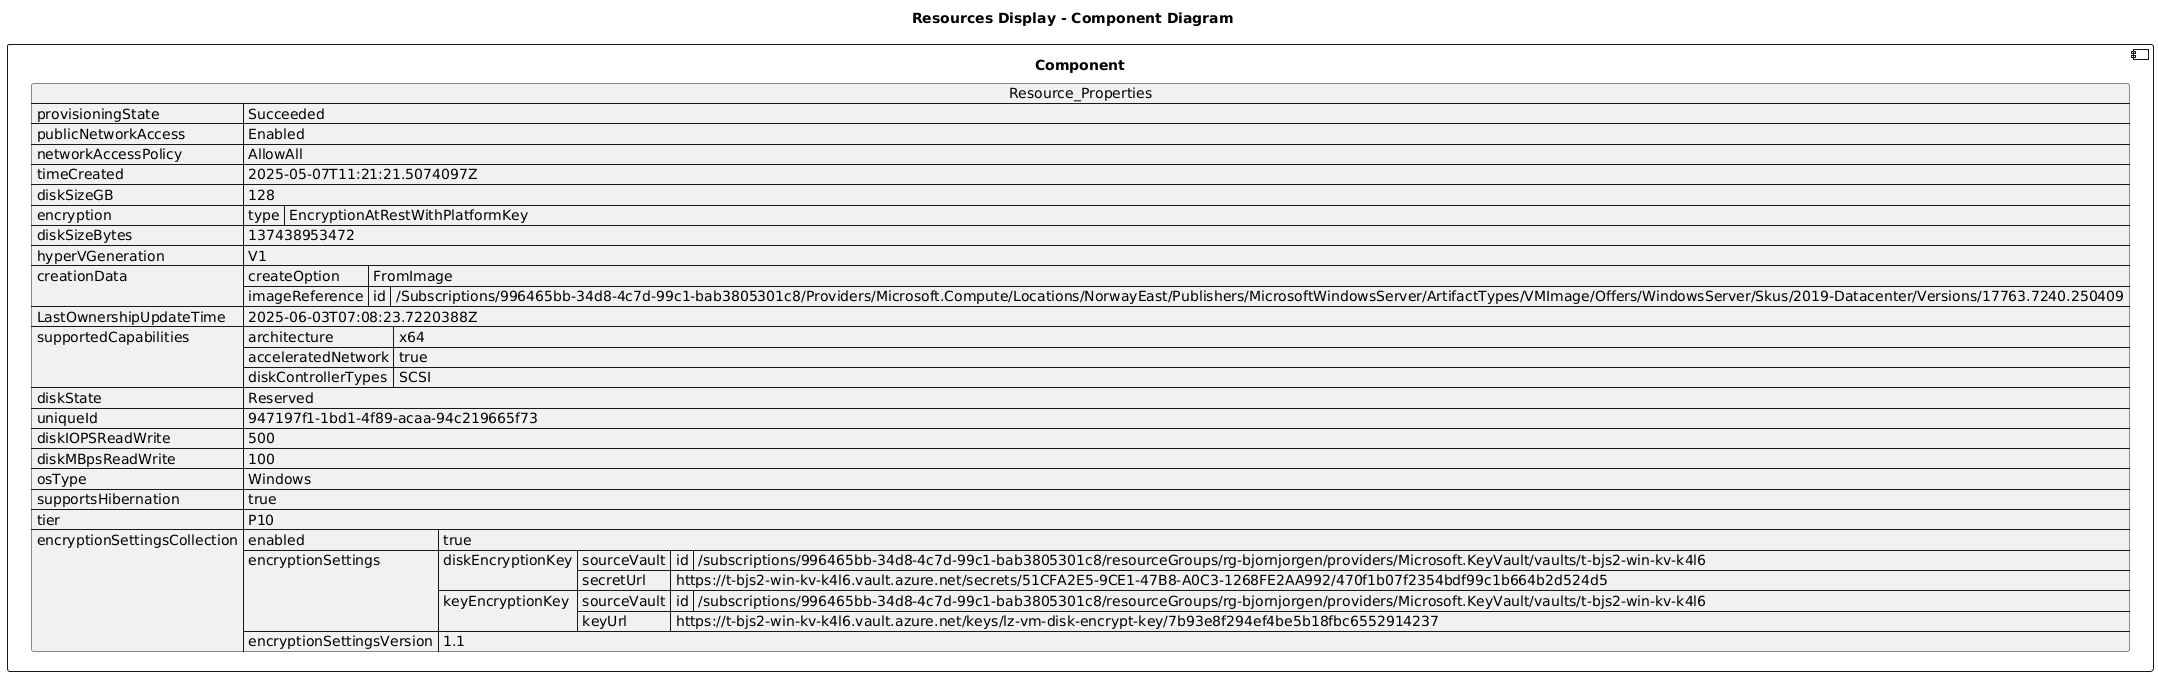

The diagram above was rendered by PlantUML. Its source (embedded in the PNG):
@startuml

title Resources Display - Component Diagram

component Component {

json  Resource_Properties {
  "provisioningState": "Succeeded",
  "publicNetworkAccess": "Enabled",
  "networkAccessPolicy": "AllowAll",
  "timeCreated": "2025-05-07T11:21:21.5074097Z",
  "diskSizeGB": 128,
  "encryption": {
    "type": "EncryptionAtRestWithPlatformKey"
  },
  "diskSizeBytes": 137438953472,
  "hyperVGeneration": "V1",
  "creationData": {
    "createOption": "FromImage",
    "imageReference": {
      "id": "/Subscriptions/996465bb-34d8-4c7d-99c1-bab3805301c8/Providers/Microsoft.Compute/Locations/NorwayEast/Publishers/MicrosoftWindowsServer/ArtifactTypes/VMImage/Offers/WindowsServer/Skus/2019-Datacenter/Versions/17763.7240.250409"
    }
  },
  "LastOwnershipUpdateTime": "2025-06-03T07:08:23.7220388Z",
  "supportedCapabilities": {
    "architecture": "x64",
    "acceleratedNetwork": true,
    "diskControllerTypes": "SCSI"
  },
  "diskState": "Reserved",
  "uniqueId": "947197f1-1bd1-4f89-acaa-94c219665f73",
  "diskIOPSReadWrite": 500,
  "diskMBpsReadWrite": 100,
  "osType": "Windows",
  "supportsHibernation": true,
  "tier": "P10",
  "encryptionSettingsCollection": {
    "enabled": true,
    "encryptionSettings": [
      {
        "diskEncryptionKey": {
          "sourceVault": {
            "id": "/subscriptions/996465bb-34d8-4c7d-99c1-bab3805301c8/resourceGroups/rg-bjornjorgen/providers/Microsoft.KeyVault/vaults/t-bjs2-win-kv-k4l6"
          },
          "secretUrl": "https://t-bjs2-win-kv-k4l6.vault.azure.net/secrets/51CFA2E5-9CE1-47B8-A0C3-1268FE2AA992/470f1b07f2354bdf99c1b664b2d524d5"
        },
        "keyEncryptionKey": {
          "sourceVault": {
            "id": "/subscriptions/996465bb-34d8-4c7d-99c1-bab3805301c8/resourceGroups/rg-bjornjorgen/providers/Microsoft.KeyVault/vaults/t-bjs2-win-kv-k4l6"
          },
          "keyUrl": "https://t-bjs2-win-kv-k4l6.vault.azure.net/keys/lz-vm-disk-encrypt-key/7b93e8f294ef4be5b18fbc6552914237"
        }
      }
    ],
    "encryptionSettingsVersion": "1.1"
  }
}
}
@enduml